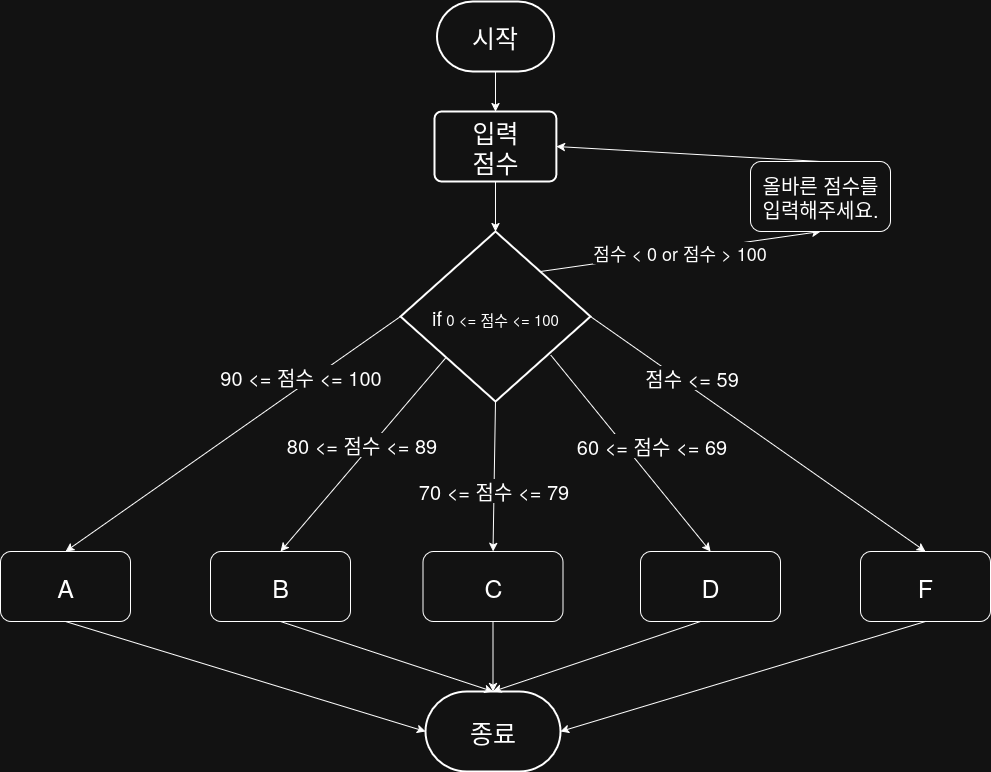

The diagram above was exported from draw.io. Its source (the exported page's mxGraphModel, read from the mxfile embedded in the PNG):
<mxGraphModel dx="2276" dy="1895" grid="1" gridSize="10" guides="1" tooltips="1" connect="1" arrows="1" fold="1" page="1" pageScale="1" pageWidth="850" pageHeight="1100" math="0" shadow="0">
  <root>
    <mxCell id="0" />
    <mxCell id="1" parent="0" />
    <mxCell id="bXta3e60xJ1WIRZ8u2cL-1" value="시작" style="strokeWidth=2;html=1;shape=mxgraph.flowchart.terminator;whiteSpace=wrap;fontSize=25;" parent="1" vertex="1">
      <mxGeometry x="356.49" y="-110" width="117" height="70" as="geometry" />
    </mxCell>
    <mxCell id="bXta3e60xJ1WIRZ8u2cL-2" value="&lt;div&gt;입력&lt;/div&gt;&lt;div&gt;점수&lt;/div&gt;" style="rounded=1;whiteSpace=wrap;html=1;absoluteArcSize=1;arcSize=14;strokeWidth=2;fontSize=25;" parent="1" vertex="1">
      <mxGeometry x="354.06" width="121.88" height="70" as="geometry" />
    </mxCell>
    <mxCell id="bXta3e60xJ1WIRZ8u2cL-3" value="&lt;div&gt;&lt;br&gt;&lt;/div&gt;&lt;div&gt;if&lt;font style=&quot;font-size: 15px;&quot;&gt;&amp;nbsp;0 &amp;lt;= 점수 &amp;lt;= 100&lt;/font&gt;&lt;/div&gt;&lt;div&gt;&lt;br&gt;&lt;/div&gt;" style="strokeWidth=2;html=1;shape=mxgraph.flowchart.decision;whiteSpace=wrap;fontSize=20;" parent="1" vertex="1">
      <mxGeometry x="319.99" y="120" width="190" height="170" as="geometry" />
    </mxCell>
    <mxCell id="bXta3e60xJ1WIRZ8u2cL-4" value="" style="endArrow=classic;html=1;rounded=0;exitX=1;exitY=0.5;exitDx=0;exitDy=0;exitPerimeter=0;entryX=0.5;entryY=0;entryDx=0;entryDy=0;" parent="1" source="bXta3e60xJ1WIRZ8u2cL-3" target="bXta3e60xJ1WIRZ8u2cL-8" edge="1">
      <mxGeometry width="50" height="50" relative="1" as="geometry">
        <mxPoint x="420" y="390" as="sourcePoint" />
        <mxPoint x="415" y="470" as="targetPoint" />
      </mxGeometry>
    </mxCell>
    <mxCell id="bXta3e60xJ1WIRZ8u2cL-5" value="점수 &amp;lt;= 59" style="edgeLabel;html=1;align=center;verticalAlign=middle;resizable=0;points=[];fontSize=20;" parent="bXta3e60xJ1WIRZ8u2cL-4" vertex="1" connectable="0">
      <mxGeometry x="-0.0137" y="2" relative="1" as="geometry">
        <mxPoint x="-66" y="-54" as="offset" />
      </mxGeometry>
    </mxCell>
    <mxCell id="bXta3e60xJ1WIRZ8u2cL-7" value="" style="endArrow=classic;html=1;rounded=0;exitX=0.5;exitY=1;exitDx=0;exitDy=0;exitPerimeter=0;entryX=0.5;entryY=0;entryDx=0;entryDy=0;" parent="1" source="bXta3e60xJ1WIRZ8u2cL-1" target="bXta3e60xJ1WIRZ8u2cL-2" edge="1">
      <mxGeometry width="50" height="50" relative="1" as="geometry">
        <mxPoint x="390" y="340" as="sourcePoint" />
        <mxPoint x="420" y="90" as="targetPoint" />
      </mxGeometry>
    </mxCell>
    <mxCell id="bXta3e60xJ1WIRZ8u2cL-8" value="&lt;div&gt;F&lt;/div&gt;" style="rounded=1;whiteSpace=wrap;html=1;fontSize=25;" parent="1" vertex="1">
      <mxGeometry x="780" y="440" width="130" height="70" as="geometry" />
    </mxCell>
    <mxCell id="bXta3e60xJ1WIRZ8u2cL-9" value="종료" style="strokeWidth=2;html=1;shape=mxgraph.flowchart.terminator;whiteSpace=wrap;fontSize=25;" parent="1" vertex="1">
      <mxGeometry x="345" y="580" width="135" height="80" as="geometry" />
    </mxCell>
    <mxCell id="bXta3e60xJ1WIRZ8u2cL-10" value="" style="endArrow=classic;html=1;rounded=0;exitX=0.5;exitY=1;exitDx=0;exitDy=0;" parent="1" source="bXta3e60xJ1WIRZ8u2cL-8" edge="1">
      <mxGeometry width="50" height="50" relative="1" as="geometry">
        <mxPoint x="412" y="520.97" as="sourcePoint" />
        <mxPoint x="480" y="620" as="targetPoint" />
      </mxGeometry>
    </mxCell>
    <mxCell id="bXta3e60xJ1WIRZ8u2cL-11" value="" style="endArrow=classic;html=1;rounded=0;exitX=0;exitY=0.5;exitDx=0;exitDy=0;exitPerimeter=0;entryX=0.5;entryY=0;entryDx=0;entryDy=0;" parent="1" source="bXta3e60xJ1WIRZ8u2cL-3" edge="1" target="bXta3e60xJ1WIRZ8u2cL-24">
      <mxGeometry width="50" height="50" relative="1" as="geometry">
        <mxPoint x="260" y="310" as="sourcePoint" />
        <mxPoint x="70" y="500" as="targetPoint" />
      </mxGeometry>
    </mxCell>
    <mxCell id="bXta3e60xJ1WIRZ8u2cL-12" value="90 &amp;lt;= 점수 &amp;lt;= 100" style="edgeLabel;html=1;align=center;verticalAlign=middle;resizable=0;points=[];fontSize=20;" parent="bXta3e60xJ1WIRZ8u2cL-11" vertex="1" connectable="0">
      <mxGeometry x="-0.0137" y="2" relative="1" as="geometry">
        <mxPoint x="64" y="-58" as="offset" />
      </mxGeometry>
    </mxCell>
    <mxCell id="bXta3e60xJ1WIRZ8u2cL-13" value="" style="endArrow=classic;html=1;rounded=0;exitX=0.5;exitY=1;exitDx=0;exitDy=0;entryX=0;entryY=0.5;entryDx=0;entryDy=0;entryPerimeter=0;" parent="1" source="bXta3e60xJ1WIRZ8u2cL-24" edge="1">
      <mxGeometry width="50" height="50" relative="1" as="geometry">
        <mxPoint x="70" y="515" as="sourcePoint" />
        <mxPoint x="345" y="620" as="targetPoint" />
      </mxGeometry>
    </mxCell>
    <mxCell id="bXta3e60xJ1WIRZ8u2cL-15" value="&lt;div&gt;D&lt;/div&gt;" style="rounded=1;whiteSpace=wrap;html=1;fontSize=25;" parent="1" vertex="1">
      <mxGeometry x="560" y="440" width="140" height="70" as="geometry" />
    </mxCell>
    <mxCell id="bXta3e60xJ1WIRZ8u2cL-16" value="" style="endArrow=classic;html=1;rounded=0;exitX=0.5;exitY=1;exitDx=0;exitDy=0;entryX=0.5;entryY=0;entryDx=0;entryDy=0;entryPerimeter=0;" parent="1" source="bXta3e60xJ1WIRZ8u2cL-2" target="bXta3e60xJ1WIRZ8u2cL-3" edge="1">
      <mxGeometry width="50" height="50" relative="1" as="geometry">
        <mxPoint x="430" y="120" as="sourcePoint" />
        <mxPoint x="414.99000000000024" y="120" as="targetPoint" />
      </mxGeometry>
    </mxCell>
    <mxCell id="bXta3e60xJ1WIRZ8u2cL-17" value="" style="endArrow=classic;html=1;rounded=0;entryX=0.5;entryY=0;entryDx=0;entryDy=0;exitX=0.237;exitY=0.745;exitDx=0;exitDy=0;exitPerimeter=0;" parent="1" source="bXta3e60xJ1WIRZ8u2cL-3" edge="1" target="bXta3e60xJ1WIRZ8u2cL-23">
      <mxGeometry width="50" height="50" relative="1" as="geometry">
        <mxPoint x="673" y="440" as="sourcePoint" />
        <mxPoint x="295" y="500" as="targetPoint" />
      </mxGeometry>
    </mxCell>
    <mxCell id="bXta3e60xJ1WIRZ8u2cL-18" value="80 &amp;lt;= 점수 &amp;lt;= 89" style="edgeLabel;html=1;align=center;verticalAlign=middle;resizable=0;points=[];fontSize=20;" parent="bXta3e60xJ1WIRZ8u2cL-17" vertex="1" connectable="0">
      <mxGeometry x="-0.0137" y="2" relative="1" as="geometry">
        <mxPoint x="-5" y="-11" as="offset" />
      </mxGeometry>
    </mxCell>
    <mxCell id="bXta3e60xJ1WIRZ8u2cL-19" value="" style="endArrow=classic;html=1;rounded=0;exitX=0.791;exitY=0.727;exitDx=0;exitDy=0;exitPerimeter=0;entryX=0.5;entryY=0;entryDx=0;entryDy=0;" parent="1" source="bXta3e60xJ1WIRZ8u2cL-3" target="bXta3e60xJ1WIRZ8u2cL-15" edge="1">
      <mxGeometry width="50" height="50" relative="1" as="geometry">
        <mxPoint x="863" y="440" as="sourcePoint" />
        <mxPoint x="520" y="580" as="targetPoint" />
      </mxGeometry>
    </mxCell>
    <mxCell id="bXta3e60xJ1WIRZ8u2cL-20" value="&lt;div&gt;60 &amp;lt;= 점수 &amp;lt;= 69&lt;/div&gt;" style="edgeLabel;html=1;align=center;verticalAlign=middle;resizable=0;points=[];fontSize=20;" parent="bXta3e60xJ1WIRZ8u2cL-19" vertex="1" connectable="0">
      <mxGeometry x="-0.0137" y="2" relative="1" as="geometry">
        <mxPoint x="20" y="-6" as="offset" />
      </mxGeometry>
    </mxCell>
    <mxCell id="bXta3e60xJ1WIRZ8u2cL-21" value="" style="endArrow=classic;html=1;rounded=0;exitX=0.5;exitY=1;exitDx=0;exitDy=0;entryX=0.5;entryY=0;entryDx=0;entryDy=0;entryPerimeter=0;" parent="1" edge="1" source="bXta3e60xJ1WIRZ8u2cL-23">
      <mxGeometry width="50" height="50" relative="1" as="geometry">
        <mxPoint x="295" y="510" as="sourcePoint" />
        <mxPoint x="412.5" y="580" as="targetPoint" />
      </mxGeometry>
    </mxCell>
    <mxCell id="bXta3e60xJ1WIRZ8u2cL-22" value="" style="endArrow=classic;html=1;rounded=0;entryX=0.5;entryY=0;entryDx=0;entryDy=0;entryPerimeter=0;" parent="1" edge="1">
      <mxGeometry width="50" height="50" relative="1" as="geometry">
        <mxPoint x="620" y="510" as="sourcePoint" />
        <mxPoint x="412.5" y="580" as="targetPoint" />
      </mxGeometry>
    </mxCell>
    <mxCell id="bXta3e60xJ1WIRZ8u2cL-23" value="B" style="rounded=1;whiteSpace=wrap;html=1;fontSize=25;" parent="1" vertex="1">
      <mxGeometry x="130" y="440" width="140" height="70" as="geometry" />
    </mxCell>
    <mxCell id="bXta3e60xJ1WIRZ8u2cL-24" value="A" style="rounded=1;whiteSpace=wrap;html=1;fontSize=25;" parent="1" vertex="1">
      <mxGeometry x="-80" y="440" width="130" height="70" as="geometry" />
    </mxCell>
    <mxCell id="z1HPWixSyghxP8RcbHUu-1" value="C" style="rounded=1;whiteSpace=wrap;html=1;fontSize=25;" vertex="1" parent="1">
      <mxGeometry x="342.5" y="440" width="140" height="70" as="geometry" />
    </mxCell>
    <mxCell id="z1HPWixSyghxP8RcbHUu-2" value="" style="endArrow=classic;html=1;rounded=0;entryX=0.5;entryY=0;entryDx=0;entryDy=0;exitX=0.5;exitY=1;exitDx=0;exitDy=0;exitPerimeter=0;" edge="1" parent="1" source="bXta3e60xJ1WIRZ8u2cL-3" target="z1HPWixSyghxP8RcbHUu-1">
      <mxGeometry width="50" height="50" relative="1" as="geometry">
        <mxPoint x="575" y="350" as="sourcePoint" />
        <mxPoint x="410" y="588" as="targetPoint" />
      </mxGeometry>
    </mxCell>
    <mxCell id="z1HPWixSyghxP8RcbHUu-3" value="70 &amp;lt;= 점수 &amp;lt;= 79" style="edgeLabel;html=1;align=center;verticalAlign=middle;resizable=0;points=[];fontSize=20;" vertex="1" connectable="0" parent="z1HPWixSyghxP8RcbHUu-2">
      <mxGeometry x="-0.0137" y="2" relative="1" as="geometry">
        <mxPoint x="-3" y="14" as="offset" />
      </mxGeometry>
    </mxCell>
    <mxCell id="z1HPWixSyghxP8RcbHUu-5" value="" style="endArrow=classic;html=1;rounded=0;exitX=0.5;exitY=1;exitDx=0;exitDy=0;entryX=0.5;entryY=0;entryDx=0;entryDy=0;entryPerimeter=0;" edge="1" parent="1" source="z1HPWixSyghxP8RcbHUu-1">
      <mxGeometry width="50" height="50" relative="1" as="geometry">
        <mxPoint x="240" y="650" as="sourcePoint" />
        <mxPoint x="412.5" y="580" as="targetPoint" />
      </mxGeometry>
    </mxCell>
    <mxCell id="z1HPWixSyghxP8RcbHUu-8" value="" style="endArrow=classic;html=1;rounded=0;entryX=0.5;entryY=1;entryDx=0;entryDy=0;" edge="1" parent="1" target="z1HPWixSyghxP8RcbHUu-9">
      <mxGeometry width="50" height="50" relative="1" as="geometry">
        <mxPoint x="459.99" y="160" as="sourcePoint" />
        <mxPoint x="690" y="160" as="targetPoint" />
      </mxGeometry>
    </mxCell>
    <mxCell id="z1HPWixSyghxP8RcbHUu-11" value="&lt;font&gt;점수 &amp;lt; 0&amp;nbsp;or 점수 &amp;gt; &lt;font&gt;100&lt;/font&gt;&lt;/font&gt;" style="edgeLabel;html=1;align=center;verticalAlign=middle;resizable=0;points=[];fontSize=18;" vertex="1" connectable="0" parent="z1HPWixSyghxP8RcbHUu-8">
      <mxGeometry x="-0.0087" relative="1" as="geometry">
        <mxPoint as="offset" />
      </mxGeometry>
    </mxCell>
    <mxCell id="z1HPWixSyghxP8RcbHUu-9" value="&lt;div&gt;올바른 점수를 입력해주세요.&lt;/div&gt;" style="rounded=1;whiteSpace=wrap;html=1;fontSize=20;" vertex="1" parent="1">
      <mxGeometry x="670" y="50" width="140" height="70" as="geometry" />
    </mxCell>
    <mxCell id="z1HPWixSyghxP8RcbHUu-10" value="" style="endArrow=classic;html=1;rounded=0;entryX=1;entryY=0.5;entryDx=0;entryDy=0;exitX=0.5;exitY=0;exitDx=0;exitDy=0;" edge="1" parent="1" source="z1HPWixSyghxP8RcbHUu-9" target="bXta3e60xJ1WIRZ8u2cL-2">
      <mxGeometry width="50" height="50" relative="1" as="geometry">
        <mxPoint x="760" y="130" as="sourcePoint" />
        <mxPoint x="810" y="80" as="targetPoint" />
      </mxGeometry>
    </mxCell>
  </root>
</mxGraphModel>